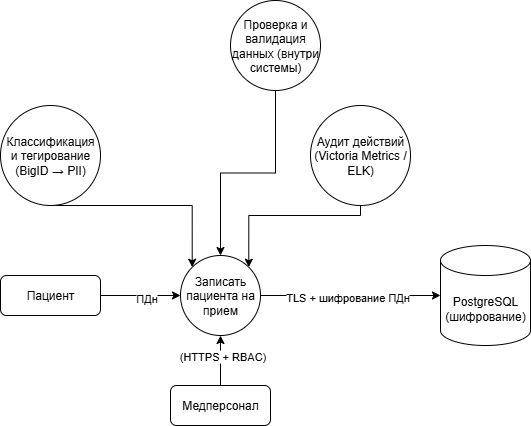

The diagram above was exported from draw.io. Its source (the exported page's mxGraphModel, read from the mxfile embedded in the PNG):
<mxGraphModel dx="1068" dy="594" grid="1" gridSize="10" guides="1" tooltips="1" connect="1" arrows="1" fold="1" page="1" pageScale="1" pageWidth="827" pageHeight="1169" math="0" shadow="0">
  <root>
    <mxCell id="0" />
    <mxCell id="1" parent="0" />
    <mxCell id="dt4JaSY49JytBJFION2L-11" style="edgeStyle=orthogonalEdgeStyle;rounded=0;orthogonalLoop=1;jettySize=auto;html=1;entryX=0;entryY=0.5;entryDx=0;entryDy=0;" parent="1" source="dt4JaSY49JytBJFION2L-8" target="dt4JaSY49JytBJFION2L-10" edge="1">
      <mxGeometry relative="1" as="geometry" />
    </mxCell>
    <mxCell id="dt4JaSY49JytBJFION2L-12" value="ПДн" style="edgeLabel;html=1;align=center;verticalAlign=middle;resizable=0;points=[];" parent="dt4JaSY49JytBJFION2L-11" vertex="1" connectable="0">
      <mxGeometry x="0.135" y="-2" relative="1" as="geometry">
        <mxPoint as="offset" />
      </mxGeometry>
    </mxCell>
    <mxCell id="dt4JaSY49JytBJFION2L-8" value="Пациент" style="rounded=1;whiteSpace=wrap;html=1;" parent="1" vertex="1">
      <mxGeometry x="120" y="310" width="100" height="40" as="geometry" />
    </mxCell>
    <mxCell id="dt4JaSY49JytBJFION2L-10" value="Записать пациента на прием" style="ellipse;whiteSpace=wrap;html=1;aspect=fixed;" parent="1" vertex="1">
      <mxGeometry x="300" y="290" width="80" height="80" as="geometry" />
    </mxCell>
    <mxCell id="dt4JaSY49JytBJFION2L-15" style="edgeStyle=orthogonalEdgeStyle;rounded=0;orthogonalLoop=1;jettySize=auto;html=1;entryX=0.5;entryY=1;entryDx=0;entryDy=0;" parent="1" source="dt4JaSY49JytBJFION2L-13" target="dt4JaSY49JytBJFION2L-10" edge="1">
      <mxGeometry relative="1" as="geometry" />
    </mxCell>
    <mxCell id="uiz2J40bJ_qnXFUoXulE-1" value="(HTTPS + RBAC)" style="edgeLabel;html=1;align=center;verticalAlign=middle;resizable=0;points=[];" vertex="1" connectable="0" parent="dt4JaSY49JytBJFION2L-15">
      <mxGeometry x="0.184" y="-1" relative="1" as="geometry">
        <mxPoint as="offset" />
      </mxGeometry>
    </mxCell>
    <mxCell id="dt4JaSY49JytBJFION2L-13" value="Медперсонал" style="rounded=1;whiteSpace=wrap;html=1;" parent="1" vertex="1">
      <mxGeometry x="290" y="420" width="100" height="40" as="geometry" />
    </mxCell>
    <mxCell id="dt4JaSY49JytBJFION2L-18" value="PostgreSQL&lt;div&gt;(шифрование)&lt;/div&gt;" style="shape=cylinder3;whiteSpace=wrap;html=1;boundedLbl=1;backgroundOutline=1;size=15;" parent="1" vertex="1">
      <mxGeometry x="560" y="280" width="90" height="100" as="geometry" />
    </mxCell>
    <mxCell id="dt4JaSY49JytBJFION2L-23" style="edgeStyle=orthogonalEdgeStyle;rounded=0;orthogonalLoop=1;jettySize=auto;html=1;entryX=0;entryY=0.5;entryDx=0;entryDy=0;entryPerimeter=0;" parent="1" source="dt4JaSY49JytBJFION2L-10" target="dt4JaSY49JytBJFION2L-18" edge="1">
      <mxGeometry relative="1" as="geometry" />
    </mxCell>
    <mxCell id="uiz2J40bJ_qnXFUoXulE-13" value="TLS + шифрование ПДн" style="edgeLabel;html=1;align=center;verticalAlign=middle;resizable=0;points=[];" vertex="1" connectable="0" parent="dt4JaSY49JytBJFION2L-23">
      <mxGeometry x="-0.0486" y="-1" relative="1" as="geometry">
        <mxPoint as="offset" />
      </mxGeometry>
    </mxCell>
    <mxCell id="uiz2J40bJ_qnXFUoXulE-7" style="edgeStyle=orthogonalEdgeStyle;rounded=0;orthogonalLoop=1;jettySize=auto;html=1;" edge="1" parent="1" source="uiz2J40bJ_qnXFUoXulE-2" target="dt4JaSY49JytBJFION2L-10">
      <mxGeometry relative="1" as="geometry" />
    </mxCell>
    <mxCell id="uiz2J40bJ_qnXFUoXulE-2" value="Проверка и валидация данных (внутри системы)" style="ellipse;whiteSpace=wrap;html=1;aspect=fixed;" vertex="1" parent="1">
      <mxGeometry x="350" y="35" width="90" height="90" as="geometry" />
    </mxCell>
    <mxCell id="uiz2J40bJ_qnXFUoXulE-8" style="edgeStyle=orthogonalEdgeStyle;rounded=0;orthogonalLoop=1;jettySize=auto;html=1;entryX=0;entryY=0;entryDx=0;entryDy=0;" edge="1" parent="1" source="uiz2J40bJ_qnXFUoXulE-4" target="dt4JaSY49JytBJFION2L-10">
      <mxGeometry relative="1" as="geometry">
        <Array as="points">
          <mxPoint x="312" y="240" />
        </Array>
      </mxGeometry>
    </mxCell>
    <mxCell id="uiz2J40bJ_qnXFUoXulE-4" value="Классификация и тегирование (BigID → PII)" style="ellipse;whiteSpace=wrap;html=1;aspect=fixed;" vertex="1" parent="1">
      <mxGeometry x="120" y="140" width="100" height="100" as="geometry" />
    </mxCell>
    <mxCell id="uiz2J40bJ_qnXFUoXulE-15" style="edgeStyle=orthogonalEdgeStyle;rounded=0;orthogonalLoop=1;jettySize=auto;html=1;entryX=1;entryY=0;entryDx=0;entryDy=0;" edge="1" parent="1" source="uiz2J40bJ_qnXFUoXulE-14" target="dt4JaSY49JytBJFION2L-10">
      <mxGeometry relative="1" as="geometry">
        <Array as="points">
          <mxPoint x="480" y="250" />
          <mxPoint x="368" y="250" />
        </Array>
      </mxGeometry>
    </mxCell>
    <mxCell id="uiz2J40bJ_qnXFUoXulE-14" value="Аудит действий&lt;div&gt;(Victoria Metrics / ELK)&lt;/div&gt;" style="ellipse;whiteSpace=wrap;html=1;aspect=fixed;" vertex="1" parent="1">
      <mxGeometry x="430" y="140" width="100" height="100" as="geometry" />
    </mxCell>
  </root>
</mxGraphModel>